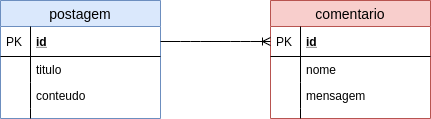

The diagram above was exported from draw.io. Its source (the exported page's mxGraphModel, read from the mxfile embedded in the PNG):
<mxGraphModel dx="868" dy="488" grid="1" gridSize="10" guides="1" tooltips="1" connect="1" arrows="1" fold="1" page="1" pageScale="1" pageWidth="827" pageHeight="1169" math="0" shadow="0">
  <root>
    <mxCell id="WIyWlLk6GJQsqaUBKTNV-0" />
    <mxCell id="WIyWlLk6GJQsqaUBKTNV-1" parent="WIyWlLk6GJQsqaUBKTNV-0" />
    <mxCell id="jKs67klBGWUVQG4Bw5Xv-11" value="comentario" style="swimlane;fontStyle=0;childLayout=stackLayout;horizontal=1;startSize=26;fillColor=#f8cecc;horizontalStack=0;resizeParent=1;resizeParentMax=0;resizeLast=0;collapsible=1;marginBottom=0;swimlaneFillColor=#ffffff;align=center;fontSize=14;strokeColor=#b85450;" vertex="1" parent="WIyWlLk6GJQsqaUBKTNV-1">
      <mxGeometry x="380" y="110" width="160" height="118" as="geometry">
        <mxRectangle x="380" y="110" width="100" height="26" as="alternateBounds" />
      </mxGeometry>
    </mxCell>
    <mxCell id="jKs67klBGWUVQG4Bw5Xv-12" value="id" style="shape=partialRectangle;top=0;left=0;right=0;bottom=1;align=left;verticalAlign=middle;fillColor=none;spacingLeft=34;spacingRight=4;overflow=hidden;rotatable=0;points=[[0,0.5],[1,0.5]];portConstraint=eastwest;dropTarget=0;fontStyle=5;fontSize=12;" vertex="1" parent="jKs67klBGWUVQG4Bw5Xv-11">
      <mxGeometry y="26" width="160" height="30" as="geometry" />
    </mxCell>
    <mxCell id="jKs67klBGWUVQG4Bw5Xv-13" value="PK" style="shape=partialRectangle;top=0;left=0;bottom=0;fillColor=none;align=left;verticalAlign=middle;spacingLeft=4;spacingRight=4;overflow=hidden;rotatable=0;points=[];portConstraint=eastwest;part=1;fontSize=12;" vertex="1" connectable="0" parent="jKs67klBGWUVQG4Bw5Xv-12">
      <mxGeometry width="30" height="30" as="geometry" />
    </mxCell>
    <mxCell id="jKs67klBGWUVQG4Bw5Xv-14" value="nome" style="shape=partialRectangle;top=0;left=0;right=0;bottom=0;align=left;verticalAlign=top;fillColor=none;spacingLeft=34;spacingRight=4;overflow=hidden;rotatable=0;points=[[0,0.5],[1,0.5]];portConstraint=eastwest;dropTarget=0;fontSize=12;" vertex="1" parent="jKs67klBGWUVQG4Bw5Xv-11">
      <mxGeometry y="56" width="160" height="26" as="geometry" />
    </mxCell>
    <mxCell id="jKs67klBGWUVQG4Bw5Xv-15" value="" style="shape=partialRectangle;top=0;left=0;bottom=0;fillColor=none;align=left;verticalAlign=top;spacingLeft=4;spacingRight=4;overflow=hidden;rotatable=0;points=[];portConstraint=eastwest;part=1;fontSize=12;" vertex="1" connectable="0" parent="jKs67klBGWUVQG4Bw5Xv-14">
      <mxGeometry width="30" height="26" as="geometry" />
    </mxCell>
    <mxCell id="jKs67klBGWUVQG4Bw5Xv-16" value="mensagem" style="shape=partialRectangle;top=0;left=0;right=0;bottom=0;align=left;verticalAlign=top;fillColor=none;spacingLeft=34;spacingRight=4;overflow=hidden;rotatable=0;points=[[0,0.5],[1,0.5]];portConstraint=eastwest;dropTarget=0;fontSize=12;" vertex="1" parent="jKs67klBGWUVQG4Bw5Xv-11">
      <mxGeometry y="82" width="160" height="26" as="geometry" />
    </mxCell>
    <mxCell id="jKs67klBGWUVQG4Bw5Xv-17" value="" style="shape=partialRectangle;top=0;left=0;bottom=0;fillColor=none;align=left;verticalAlign=top;spacingLeft=4;spacingRight=4;overflow=hidden;rotatable=0;points=[];portConstraint=eastwest;part=1;fontSize=12;" vertex="1" connectable="0" parent="jKs67klBGWUVQG4Bw5Xv-16">
      <mxGeometry width="30" height="26" as="geometry" />
    </mxCell>
    <mxCell id="jKs67klBGWUVQG4Bw5Xv-20" value="" style="shape=partialRectangle;top=0;left=0;right=0;bottom=0;align=left;verticalAlign=top;fillColor=none;spacingLeft=34;spacingRight=4;overflow=hidden;rotatable=0;points=[[0,0.5],[1,0.5]];portConstraint=eastwest;dropTarget=0;fontSize=12;" vertex="1" parent="jKs67klBGWUVQG4Bw5Xv-11">
      <mxGeometry y="108" width="160" height="10" as="geometry" />
    </mxCell>
    <mxCell id="jKs67klBGWUVQG4Bw5Xv-21" value="" style="shape=partialRectangle;top=0;left=0;bottom=0;fillColor=none;align=left;verticalAlign=top;spacingLeft=4;spacingRight=4;overflow=hidden;rotatable=0;points=[];portConstraint=eastwest;part=1;fontSize=12;" vertex="1" connectable="0" parent="jKs67klBGWUVQG4Bw5Xv-20">
      <mxGeometry width="30" height="10" as="geometry" />
    </mxCell>
    <mxCell id="jKs67klBGWUVQG4Bw5Xv-22" value="postagem" style="swimlane;fontStyle=0;childLayout=stackLayout;horizontal=1;startSize=26;fillColor=#dae8fc;horizontalStack=0;resizeParent=1;resizeParentMax=0;resizeLast=0;collapsible=1;marginBottom=0;swimlaneFillColor=#ffffff;align=center;fontSize=14;strokeColor=#6c8ebf;" vertex="1" parent="WIyWlLk6GJQsqaUBKTNV-1">
      <mxGeometry x="110" y="110" width="160" height="118" as="geometry" />
    </mxCell>
    <mxCell id="jKs67klBGWUVQG4Bw5Xv-23" value="id" style="shape=partialRectangle;top=0;left=0;right=0;bottom=1;align=left;verticalAlign=middle;fillColor=none;spacingLeft=34;spacingRight=4;overflow=hidden;rotatable=0;points=[[0,0.5],[1,0.5]];portConstraint=eastwest;dropTarget=0;fontStyle=5;fontSize=12;" vertex="1" parent="jKs67klBGWUVQG4Bw5Xv-22">
      <mxGeometry y="26" width="160" height="30" as="geometry" />
    </mxCell>
    <mxCell id="jKs67klBGWUVQG4Bw5Xv-24" value="PK" style="shape=partialRectangle;top=0;left=0;bottom=0;fillColor=none;align=left;verticalAlign=middle;spacingLeft=4;spacingRight=4;overflow=hidden;rotatable=0;points=[];portConstraint=eastwest;part=1;fontSize=12;" vertex="1" connectable="0" parent="jKs67klBGWUVQG4Bw5Xv-23">
      <mxGeometry width="30" height="30" as="geometry" />
    </mxCell>
    <mxCell id="jKs67klBGWUVQG4Bw5Xv-25" value="titulo" style="shape=partialRectangle;top=0;left=0;right=0;bottom=0;align=left;verticalAlign=top;fillColor=none;spacingLeft=34;spacingRight=4;overflow=hidden;rotatable=0;points=[[0,0.5],[1,0.5]];portConstraint=eastwest;dropTarget=0;fontSize=12;" vertex="1" parent="jKs67klBGWUVQG4Bw5Xv-22">
      <mxGeometry y="56" width="160" height="26" as="geometry" />
    </mxCell>
    <mxCell id="jKs67klBGWUVQG4Bw5Xv-26" value="" style="shape=partialRectangle;top=0;left=0;bottom=0;fillColor=none;align=left;verticalAlign=top;spacingLeft=4;spacingRight=4;overflow=hidden;rotatable=0;points=[];portConstraint=eastwest;part=1;fontSize=12;" vertex="1" connectable="0" parent="jKs67klBGWUVQG4Bw5Xv-25">
      <mxGeometry width="30" height="26" as="geometry" />
    </mxCell>
    <mxCell id="jKs67klBGWUVQG4Bw5Xv-27" value="conteudo" style="shape=partialRectangle;top=0;left=0;right=0;bottom=0;align=left;verticalAlign=top;fillColor=none;spacingLeft=34;spacingRight=4;overflow=hidden;rotatable=0;points=[[0,0.5],[1,0.5]];portConstraint=eastwest;dropTarget=0;fontSize=12;" vertex="1" parent="jKs67klBGWUVQG4Bw5Xv-22">
      <mxGeometry y="82" width="160" height="26" as="geometry" />
    </mxCell>
    <mxCell id="jKs67klBGWUVQG4Bw5Xv-28" value="" style="shape=partialRectangle;top=0;left=0;bottom=0;fillColor=none;align=left;verticalAlign=top;spacingLeft=4;spacingRight=4;overflow=hidden;rotatable=0;points=[];portConstraint=eastwest;part=1;fontSize=12;" vertex="1" connectable="0" parent="jKs67klBGWUVQG4Bw5Xv-27">
      <mxGeometry width="30" height="26" as="geometry" />
    </mxCell>
    <mxCell id="jKs67klBGWUVQG4Bw5Xv-31" value="" style="shape=partialRectangle;top=0;left=0;right=0;bottom=0;align=left;verticalAlign=top;fillColor=none;spacingLeft=34;spacingRight=4;overflow=hidden;rotatable=0;points=[[0,0.5],[1,0.5]];portConstraint=eastwest;dropTarget=0;fontSize=12;" vertex="1" parent="jKs67klBGWUVQG4Bw5Xv-22">
      <mxGeometry y="108" width="160" height="10" as="geometry" />
    </mxCell>
    <mxCell id="jKs67klBGWUVQG4Bw5Xv-32" value="" style="shape=partialRectangle;top=0;left=0;bottom=0;fillColor=none;align=left;verticalAlign=top;spacingLeft=4;spacingRight=4;overflow=hidden;rotatable=0;points=[];portConstraint=eastwest;part=1;fontSize=12;" vertex="1" connectable="0" parent="jKs67klBGWUVQG4Bw5Xv-31">
      <mxGeometry width="30" height="10" as="geometry" />
    </mxCell>
    <mxCell id="jKs67klBGWUVQG4Bw5Xv-33" value="" style="edgeStyle=entityRelationEdgeStyle;fontSize=12;html=1;endArrow=ERoneToMany;exitX=1;exitY=0.5;exitDx=0;exitDy=0;entryX=0;entryY=0.5;entryDx=0;entryDy=0;" edge="1" parent="WIyWlLk6GJQsqaUBKTNV-1" source="jKs67klBGWUVQG4Bw5Xv-23" target="jKs67klBGWUVQG4Bw5Xv-12">
      <mxGeometry width="100" height="100" relative="1" as="geometry">
        <mxPoint x="410" y="228" as="sourcePoint" />
        <mxPoint x="510" y="128" as="targetPoint" />
      </mxGeometry>
    </mxCell>
  </root>
</mxGraphModel>